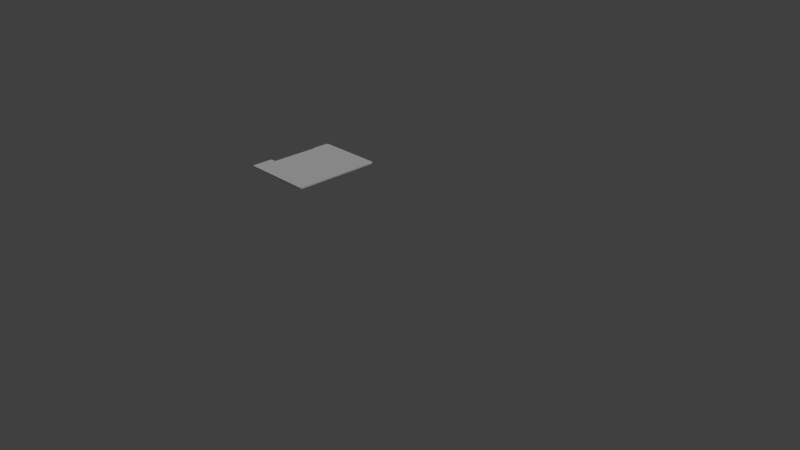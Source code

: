 # Source: manilla_file_thing.blend  (saved by Blender 2.76.0; exported with 4.5.12 LTS)
import bpy
from mathutils import Matrix  # noqa: F401  (used for matrix-valued properties, if any)

bpy.ops.wm.read_factory_settings(use_empty=True)
scene = bpy.context.scene
scene.name = 'Scene'

# ---- collections
col_collection_1 = bpy.data.collections.new('Collection 1'); scene.collection.children.link(col_collection_1)

# ---- world
world_world = bpy.data.worlds.new('World'); scene.world = world_world
world_world.color = (0.05088, 0.05088, 0.05088)
world_world.use_sun_shadow = False
world_world.sun_shadow_jitter_overblur = 0.0
world_world.cycles.sampling_method = 'MANUAL'
world_world.cycles.sample_map_resolution = 256

# ---- cameras
cam_camera = bpy.data.cameras.new('Camera')
cam_camera.clip_end = 100.0
cam_camera.lens = 35.0
cam_camera.sensor_width = 32.0
cam_camera.sensor_height = 18.0
cam_camera.ortho_scale = 7.314
cam_camera.dof.focus_distance = 0.0
cam_camera.dof.aperture_fstop = 128.0

# ---- lights
light_lamp = bpy.data.lights.new('Lamp', 'SUN')
light_lamp.transmission_factor = 0.0
light_lamp.cutoff_distance = 30.0
light_lamp.angle = 0.1993
light_lamp.energy = 1.0
light_lamp.shadow_buffer_clip_start = 1.001
light_lamp.shadow_soft_size = 0.1
light_lamp.shadow_cascade_max_distance = 1000.0
light_lamp.cycles.use_multiple_importance_sampling = False

# ---- meshes
me_plane_001 = bpy.data.meshes.new('Plane.001')
me_plane_001.from_pydata([(-0.9435, 0.1291, 0.02469), (-0.9435, 0.1291, 0.0337), (-0.9435, -0.0967, 0.02469), (-0.1125, -0.0967, 0.02469), (-0.9435, -0.0967, 0.0337), (-0.1125, -0.0967, 0.0337), (-0.9435, 0.1291, 0.0337), (-0.9435, 0.1291, 0.02469), (-0.9435, -0.0967, 0.02469), (-0.9524, -0.0967, 0.02469), (-0.9435, -0.08781, 0.02469), (-0.9524, -0.0967, 0.0337), (-0.9435, -0.0967, 0.0337), (-0.9435, -0.08781, 0.0337), (-1.021, -0.0967, 0.02469), (-1.03, -0.08781, 0.02469), (-1.03, -0.08781, 0.0337), (-1.021, -0.0967, 0.0337), (-1.022, 0.1291, 0.0337), (-1.03, 0.1214, 0.0337), (-1.03, 0.1214, 0.02469), (-1.022, 0.1291, 0.02469), (-0.9385, -1.0, 0.02469), (-0.9435, -0.995, 0.02469), (-0.9435, -0.995, 0.0337), (-0.9385, -1.0, 0.0337), (-0.1125, -0.985, 0.02469), (-0.1275, -1.0, 0.02469), (-0.1275, -1.0, 0.0337), (-0.1125, -0.985, 0.0337), (-0.1277, 0.1291, 0.02469), (-0.1125, 0.1139, 0.02469), (-0.1125, 0.1139, 0.0337), (-0.1277, 0.1291, 0.0337)], [], [(30, 0, 1, 33), (2, 23, 24, 4), (4, 5, 32, 33, 1), (3, 31, 32, 5), (6, 7, 21, 18), (22, 23, 2, 3, 26, 27), (26, 3, 5, 29), (2, 4, 12, 8), (9, 11, 17, 14), (1, 0, 7, 6), (7, 10, 9, 14, 15, 20, 21), (4, 1, 6, 13, 12), (11, 13, 6, 18, 19, 16, 17), (8, 9, 10), (11, 12, 13), (8, 12, 11, 9), (14, 17, 16, 15), (0, 2, 8, 10, 7), (18, 21, 20, 19), (20, 15, 16, 19), (24, 23, 22, 25), (24, 25, 28, 29, 5, 4), (26, 29, 28, 27), (22, 27, 28, 25), (30, 33, 32, 31), (2, 0, 30, 31, 3)])
me_plane_001.use_remesh_preserve_volume = False
me_plane_001.use_remesh_preserve_attributes = False
me_plane_001.use_mirror_vertex_groups = False
me_plane_001.update()
me_plane = bpy.data.meshes.new('Plane')
me_plane.from_pydata([(-1.0, -1.0, 0.0337), (-1.0, -1.0, 0.04272), (-0.1125, -0.7177, 0.04272), (-0.1125, -0.7177, 0.0337), (-1.068, -0.7177, 0.04272), (-1.077, -0.7268, 0.04272), (-1.077, -0.7268, 0.0337), (-1.068, -0.7177, 0.0337), (-1.0, -0.7086, 0.04272), (-1.009, -0.7177, 0.04272), (-1.0, -0.7268, 0.04272), (-0.9909, -0.7177, 0.04272), (-1.009, -0.7177, 0.0337), (-1.0, -0.7086, 0.0337), (-0.9909, -0.7177, 0.0337), (-1.0, -0.7268, 0.0337), (-1.077, -0.9869, 0.04272), (-1.064, -1.0, 0.04272), (-1.064, -1.0, 0.0337), (-1.077, -0.9869, 0.0337), (-1.0, 0.121, 0.0337), (-0.9919, 0.1291, 0.0337), (-0.9919, 0.1291, 0.04272), (-1.0, 0.121, 0.04272), (-0.1125, -0.9849, 0.0337), (-0.1276, -1.0, 0.0337), (-0.1276, -1.0, 0.04272), (-0.1125, -0.9849, 0.04272), (-0.128, 0.1291, 0.0337), (-0.1125, 0.1136, 0.0337), (-0.1125, 0.1136, 0.04272), (-0.128, 0.1291, 0.04272)], [], [(24, 3, 2, 27), (28, 21, 22, 31), (9, 12, 7, 4), (20, 13, 8, 23), (6, 19, 16, 5), (8, 11, 2, 30, 31, 22, 23), (1, 26, 27, 2, 11, 10), (0, 25, 26, 1), (1, 10, 9, 4, 5, 16, 17), (8, 9, 10, 11), (12, 13, 14, 15), (6, 5, 4, 7), (12, 9, 8, 13), (12, 15, 0, 18, 19, 6, 7), (16, 19, 18, 17), (0, 1, 17, 18), (22, 21, 20, 23), (3, 29, 30, 2), (24, 27, 26, 25), (0, 15, 14, 3, 24, 25), (28, 31, 30, 29), (14, 13, 20, 21, 28, 29, 3)])
me_plane.use_remesh_preserve_volume = False
me_plane.use_remesh_preserve_attributes = False
me_plane.use_mirror_vertex_groups = False
me_plane.update()

# ---- objects
ob_back = bpy.data.objects.new('Back', me_plane_001)
ob_plane = bpy.data.objects.new('Plane', me_plane)
ob_lamp = bpy.data.objects.new('Lamp', light_lamp)
ob_camera = bpy.data.objects.new('Camera', cam_camera)

# ---- transforms, parenting, visibility, modifiers, constraints
ob_back.location = (0.0, 0.0, 1.163)
ob_back.lineart.crease_threshold = 0.0
ob_plane.location = (0.0, 0.0, 1.163)
ob_plane.lineart.crease_threshold = 0.0
ob_lamp.location = (4.076, 1.005, 5.904)
ob_lamp.rotation_euler = (0.6503, 0.05522, 1.866)
ob_lamp.lock_rotations_4d = False
ob_lamp.empty_display_type = 'ARROWS'
ob_lamp.color = (0.0, 0.0, 0.0, 0.0)
ob_lamp.lineart.crease_threshold = 0.0
ob_camera.location = (7.481, -6.508, 5.344)
ob_camera.rotation_euler = (1.109, 0.01082, 0.8149)
ob_camera.lock_rotations_4d = False
ob_camera.empty_display_type = 'ARROWS'
ob_camera.color = (0.0, 0.0, 0.0, 0.0)
ob_camera.display_type = 'WIRE'
ob_camera.lineart.crease_threshold = 0.0

# ---- collection membership
col_collection_1.objects.link(ob_back)
col_collection_1.objects.link(ob_plane)
col_collection_1.objects.link(ob_lamp)
col_collection_1.objects.link(ob_camera)

# ---- scene / render settings (as saved in the file)
scene.camera = ob_camera
scene.frame_start = 1; scene.frame_end = 250; scene.frame_set(1)
scene.render.engine = 'BLENDER_EEVEE_NEXT'
scene.render.resolution_percentage = 50
scene.render.dither_intensity = 0.0
scene.cycles.use_denoising = False
scene.cycles.samples = 10
scene.cycles.sampling_pattern = 'TABULATED_SOBOL'
scene.cycles.light_sampling_threshold = 0.0
scene.cycles.use_adaptive_sampling = False
scene.cycles.use_light_tree = False
scene.cycles.blur_glossy = 0.0
scene.cycles.pixel_filter_type = 'GAUSSIAN'
scene.cycles.sample_clamp_indirect = 0.0
scene.view_settings.view_transform = 'Standard'
bpy.context.view_layer.update()
